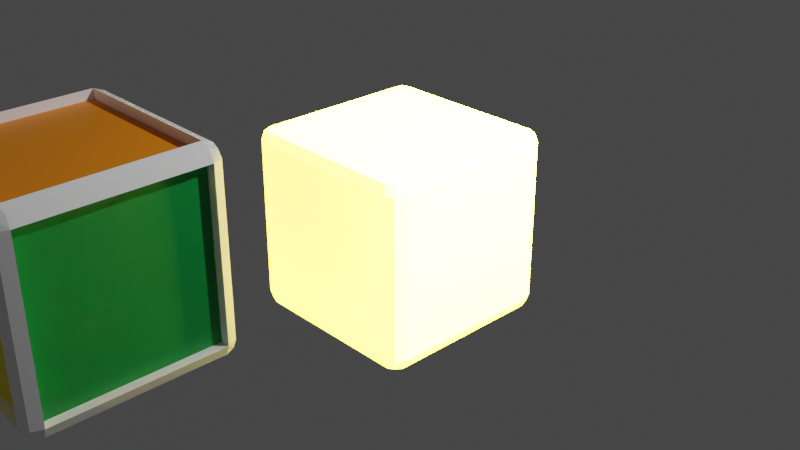 # Source: Kwadrat.blend  (saved by Blender 2.92.15; exported with 4.5.12 LTS)
import bpy
from mathutils import Matrix  # noqa: F401  (used for matrix-valued properties, if any)

bpy.ops.wm.read_factory_settings(use_empty=True)
scene = bpy.context.scene
scene.name = 'Scene'

# ---- collections
col_collection = bpy.data.collections.new('Collection'); scene.collection.children.link(col_collection)

# ---- materials (node trees are filled in below, after node groups)
mat_material = bpy.data.materials.new('Material')
mat_material.alpha_threshold = 0.0
mat_material.use_transparent_shadow = False
mat_material.line_color = (0.0, 0.0, 0.0, 1.0)
mat_white0 = bpy.data.materials.new('White0')
mat_white0.alpha_threshold = 0.0
mat_white0.use_transparent_shadow = False
mat_white0.line_color = (0.0, 0.0, 0.0, 1.0)
mat_yellow1 = bpy.data.materials.new('Yellow1')
mat_yellow1.use_transparent_shadow = False
mat_blue2 = bpy.data.materials.new('Blue2')
mat_blue2.use_transparent_shadow = False
mat_green3 = bpy.data.materials.new('Green3')
mat_green3.use_transparent_shadow = False
mat_red4 = bpy.data.materials.new('Red4')
mat_red4.use_transparent_shadow = False
mat_oragne5 = bpy.data.materials.new('Oragne5')
mat_oragne5.use_transparent_shadow = False
mat_blue6 = bpy.data.materials.new('Blue6')
mat_blue6.use_transparent_shadow = False

# ---- material node trees
mat_material.use_nodes = True; mat_material.node_tree.nodes.clear()
_N = mat_material.node_tree.nodes; _L = mat_material.node_tree.links
n0 = _N.new('ShaderNodeOutputMaterial'); n0.name = 'Material Output'; n0.location = (300, 300)
n1 = _N.new('ShaderNodeBsdfPrincipled'); n1.name = 'Principled BSDF'; n1.location = (10, 300)
n1.distribution = 'GGX'
n1.subsurface_method = 'BURLEY'
n1.inputs[0].default_value = (252.0, 234.0, 13.0, 1.0)
n1.inputs[2].default_value = 0.4
n1.inputs[3].default_value = 1.45
n1.inputs[27].default_value = (0.0, 0.0, 0.0, 1.0)
n1.inputs[28].default_value = 1.0
_L.new(n1.outputs[0], n0.inputs[0])
n0.is_active_output = True
mat_white0.use_nodes = True; mat_white0.node_tree.nodes.clear()
_N = mat_white0.node_tree.nodes; _L = mat_white0.node_tree.links
n0 = _N.new('ShaderNodeOutputMaterial'); n0.name = 'Material Output'; n0.location = (300, 300)
n1 = _N.new('ShaderNodeBsdfPrincipled'); n1.name = 'Principled BSDF'; n1.location = (10, 300)
n1.distribution = 'GGX'
n1.subsurface_method = 'BURLEY'
n1.inputs[0].default_value = (1.0, 1.0, 1.0, 1.0)
n1.inputs[2].default_value = 0.4
n1.inputs[3].default_value = 1.45
n1.inputs[27].default_value = (0.0, 0.0, 0.0, 1.0)
n1.inputs[28].default_value = 1.0
_L.new(n1.outputs[0], n0.inputs[0])
n0.is_active_output = True
mat_yellow1.use_nodes = True; mat_yellow1.node_tree.nodes.clear()
_N = mat_yellow1.node_tree.nodes; _L = mat_yellow1.node_tree.links
n0 = _N.new('ShaderNodeBsdfPrincipled'); n0.name = 'Principled BSDF'; n0.location = (10, 300)
n0.distribution = 'GGX'
n0.subsurface_method = 'BURLEY'
n0.inputs[0].default_value = (0.9734, 0.8228, 0.004025, 1.0)
n0.inputs[3].default_value = 1.45
n0.inputs[27].default_value = (0.0, 0.0, 0.0, 1.0)
n0.inputs[28].default_value = 1.0
n1 = _N.new('ShaderNodeOutputMaterial'); n1.name = 'Material Output'; n1.location = (300, 300)
_L.new(n0.outputs[0], n1.inputs[0])
n1.is_active_output = True
mat_blue2.use_nodes = True; mat_blue2.node_tree.nodes.clear()
_N = mat_blue2.node_tree.nodes; _L = mat_blue2.node_tree.links
n0 = _N.new('ShaderNodeBsdfPrincipled'); n0.name = 'Principled BSDF'; n0.location = (10, 300)
n0.distribution = 'GGX'
n0.subsurface_method = 'BURLEY'
n0.inputs[0].default_value = (0.0, 0.3419, 0.7605, 1.0)
n0.inputs[3].default_value = 1.45
n0.inputs[27].default_value = (0.0, 0.0, 0.0, 1.0)
n0.inputs[28].default_value = 1.0
n1 = _N.new('ShaderNodeOutputMaterial'); n1.name = 'Material Output'; n1.location = (300, 300)
_L.new(n0.outputs[0], n1.inputs[0])
n1.is_active_output = True
mat_green3.use_nodes = True; mat_green3.node_tree.nodes.clear()
_N = mat_green3.node_tree.nodes; _L = mat_green3.node_tree.links
n0 = _N.new('ShaderNodeBsdfPrincipled'); n0.name = 'Principled BSDF'; n0.location = (10, 300)
n0.distribution = 'GGX'
n0.subsurface_method = 'BURLEY'
n0.inputs[0].default_value = (0.0, 0.3005, 0.05127, 1.0)
n0.inputs[3].default_value = 1.45
n0.inputs[27].default_value = (0.0, 0.0, 0.0, 1.0)
n0.inputs[28].default_value = 1.0
n1 = _N.new('ShaderNodeOutputMaterial'); n1.name = 'Material Output'; n1.location = (300, 300)
_L.new(n0.outputs[0], n1.inputs[0])
n1.is_active_output = True
mat_red4.use_nodes = True; mat_red4.node_tree.nodes.clear()
_N = mat_red4.node_tree.nodes; _L = mat_red4.node_tree.links
n0 = _N.new('ShaderNodeBsdfPrincipled'); n0.name = 'Principled BSDF'; n0.location = (10, 300)
n0.distribution = 'GGX'
n0.subsurface_method = 'BURLEY'
n0.inputs[0].default_value = (0.7605, 0.001821, 0.006512, 1.0)
n0.inputs[3].default_value = 1.45
n0.inputs[27].default_value = (0.0, 0.0, 0.0, 1.0)
n0.inputs[28].default_value = 1.0
n1 = _N.new('ShaderNodeOutputMaterial'); n1.name = 'Material Output'; n1.location = (300, 300)
_L.new(n0.outputs[0], n1.inputs[0])
n1.is_active_output = True
mat_oragne5.use_nodes = True; mat_oragne5.node_tree.nodes.clear()
_N = mat_oragne5.node_tree.nodes; _L = mat_oragne5.node_tree.links
n0 = _N.new('ShaderNodeBsdfPrincipled'); n0.name = 'Principled BSDF'; n0.location = (10, 300)
n0.distribution = 'GGX'
n0.subsurface_method = 'BURLEY'
n0.inputs[0].default_value = (1.0, 0.2831, 0.0, 1.0)
n0.inputs[3].default_value = 1.45
n0.inputs[27].default_value = (0.0, 0.0, 0.0, 1.0)
n0.inputs[28].default_value = 1.0
n1 = _N.new('ShaderNodeOutputMaterial'); n1.name = 'Material Output'; n1.location = (300, 300)
_L.new(n0.outputs[0], n1.inputs[0])
n1.is_active_output = True
mat_blue6.use_nodes = True; mat_blue6.node_tree.nodes.clear()
_N = mat_blue6.node_tree.nodes; _L = mat_blue6.node_tree.links
n0 = _N.new('ShaderNodeBsdfPrincipled'); n0.name = 'Principled BSDF'; n0.location = (10, 300)
n0.distribution = 'GGX'
n0.subsurface_method = 'BURLEY'
n0.inputs[0].default_value = (0.02624, 0.02732, 0.2232, 1.0)
n0.inputs[3].default_value = 1.45
n0.inputs[27].default_value = (0.0, 0.0, 0.0, 1.0)
n0.inputs[28].default_value = 1.0
n1 = _N.new('ShaderNodeOutputMaterial'); n1.name = 'Material Output'; n1.location = (300, 300)
_L.new(n0.outputs[0], n1.inputs[0])
n1.is_active_output = True

# ---- world
world_world = bpy.data.worlds.new('World'); scene.world = world_world
world_world.use_nodes = True; world_world.node_tree.nodes.clear()
_N = world_world.node_tree.nodes; _L = world_world.node_tree.links
n0 = _N.new('ShaderNodeOutputWorld'); n0.name = 'World Output'; n0.location = (300, 300)
n1 = _N.new('ShaderNodeBackground'); n1.name = 'Background'; n1.location = (10, 300)
n1.inputs[0].default_value = (0.05088, 0.05088, 0.05088, 1.0)
_L.new(n1.outputs[0], n0.inputs[0])
n0.is_active_output = True
world_world.color = (0.05088, 0.05088, 0.05088)
world_world.use_sun_shadow = False
world_world.sun_shadow_jitter_overblur = 0.0

# ---- cameras
cam_camera = bpy.data.cameras.new('Camera')
cam_camera.clip_end = 100.0
cam_camera.ortho_scale = 7.314

# ---- lights
light_light = bpy.data.lights.new('Light', 'POINT')
light_light.transmission_factor = 0.0
light_light.energy = 1000.0
light_light.shadow_soft_size = 0.1
light_light.shadow_maximum_resolution = 0.006
light_light.use_absolute_resolution = True

# ---- meshes
me_cube = bpy.data.meshes.new('Cube')
me_cube.from_pydata([(1.0, 1.0, 1.0), (1.0, 1.0, -1.0), (1.0, -1.0, 1.0), (1.0, -1.0, -1.0), (-1.0, 1.0, 1.0), (-1.0, 1.0, -1.0), (-1.0, -1.0, 1.0), (-1.0, -1.0, -1.0)], [], [(0, 4, 6, 2), (3, 2, 6, 7), (7, 6, 4, 5), (5, 1, 3, 7), (1, 0, 2, 3), (5, 4, 0, 1)])
_uv = me_cube.uv_layers.new(name='UVMap')
_uv.uv.foreach_set('vector', [0.625, 0.5, 0.875, 0.5, 0.875, 0.75, 0.625, 0.75, 0.375, 0.75, 0.625, 0.75, 0.625, 1.0, 0.375, 1.0, 0.375, 0.0, 0.625, 0.0, 0.625, 0.25, 0.375, 0.25, 0.125, 0.5, 0.375, 0.5, 0.375, 0.75, 0.125, 0.75, 0.375, 0.5, 0.625, 0.5, 0.625, 0.75, 0.375, 0.75, 0.375, 0.25, 0.625, 0.25, 0.625, 0.5, 0.375, 0.5])
me_cube.materials.append(mat_material)
me_cube.use_remesh_preserve_volume = False
me_cube.use_remesh_preserve_attributes = False
me_cube.use_mirror_vertex_groups = False
me_cube.update()
me_cube_001 = bpy.data.meshes.new('Cube.001')
me_cube_001.from_pydata([(0.85, 1.0, 0.85), (0.85, 0.85, 1.0), (1.0, 0.85, 0.85), (0.85, 0.9561, 0.9561), (0.9366, 0.9366, 0.9366), (0.9561, 0.85, 0.9561), (0.9561, 0.9561, 0.85), (0.85, 0.85, -1.0), (0.85, 1.0, -0.85), (1.0, 0.85, -0.85), (0.85, 0.9561, -0.9561), (0.9366, 0.9366, -0.9366), (0.9561, 0.9561, -0.85), (0.9561, 0.85, -0.9561), (1.0, -0.85, 0.85), (0.85, -0.85, 1.0), (0.85, -1.0, 0.85), (0.9561, -0.85, 0.9561), (0.9366, -0.9366, 0.9366), (0.85, -0.9561, 0.9561), (0.9561, -0.9561, 0.85), (1.0, -0.85, -0.85), (0.85, -1.0, -0.85), (0.85, -0.85, -1.0), (0.9561, -0.9561, -0.85), (0.9366, -0.9366, -0.9366), (0.85, -0.9561, -0.9561), (0.9561, -0.85, -0.9561), (-0.85, 1.0, 0.85), (-1.0, 0.85, 0.85), (-0.85, 0.85, 1.0), (-0.9561, 0.9561, 0.85), (-0.9366, 0.9366, 0.9366), (-0.9561, 0.85, 0.9561), (-0.85, 0.9561, 0.9561), (-1.0, 0.85, -0.85), (-0.85, 1.0, -0.85), (-0.85, 0.85, -1.0), (-0.9561, 0.9561, -0.85), (-0.9366, 0.9366, -0.9366), (-0.85, 0.9561, -0.9561), (-0.9561, 0.85, -0.9561), (-1.0, -0.85, 0.85), (-0.85, -1.0, 0.85), (-0.85, -0.85, 1.0), (-0.9561, -0.9561, 0.85), (-0.9366, -0.9366, 0.9366), (-0.85, -0.9561, 0.9561), (-0.9561, -0.85, 0.9561), (-0.85, -0.85, -1.0), (-0.85, -1.0, -0.85), (-1.0, -0.85, -0.85), (-0.85, -0.9561, -0.9561), (-0.9366, -0.9366, -0.9366), (-0.9561, -0.9561, -0.85), (-0.9561, -0.85, -0.9561), (-0.85, 0.85, -0.8986), (-0.85, -0.85, -0.8986), (-0.8986, -0.85, -0.85), (-0.8986, 0.85, -0.85), (0.85, 0.85, -0.8986), (-0.85, 0.8986, -0.85), (0.85, 0.8986, -0.85), (0.8986, 0.85, 0.85), (0.8986, 0.85, -0.85), (0.85, 0.8986, 0.85), (-0.85, -0.8986, -0.85), (-0.85, -0.8986, 0.85), (-0.8986, -0.85, 0.85), (0.85, -0.8986, 0.85), (0.85, -0.8986, -0.85), (0.8986, -0.85, -0.85), (0.8986, -0.85, 0.85), (-0.85, 0.8986, 0.85), (-0.8986, 0.85, 0.85), (0.85, -0.85, 0.8986), (-0.85, -0.85, 0.8986), (0.85, 0.85, 0.8986), (0.85, -0.85, -0.8986), (-0.85, 0.85, 0.8986)], [], [(36, 28, 73, 61), (49, 37, 56, 57), (42, 29, 74, 68), (14, 21, 71, 72), (15, 1, 77, 75), (0, 3, 4, 6), (1, 5, 4, 3), (2, 6, 4, 5), (7, 10, 11, 13), (8, 12, 11, 10), (9, 13, 11, 12), (14, 17, 18, 20), (15, 19, 18, 17), (16, 20, 18, 19), (21, 24, 25, 27), (22, 26, 25, 24), (23, 27, 25, 26), (28, 31, 32, 34), (29, 33, 32, 31), (30, 34, 32, 33), (35, 38, 39, 41), (36, 40, 39, 38), (37, 41, 39, 40), (42, 45, 46, 48), (43, 47, 46, 45), (44, 48, 46, 47), (49, 52, 53, 55), (50, 54, 53, 52), (51, 55, 53, 54), (37, 49, 55, 41), (41, 55, 51, 35), (7, 37, 40, 10), (10, 40, 36, 8), (2, 9, 12, 6), (6, 12, 8, 0), (50, 43, 45, 54), (54, 45, 42, 51), (16, 22, 24, 20), (20, 24, 21, 14), (28, 36, 38, 31), (31, 38, 35, 29), (15, 44, 47, 19), (19, 47, 43, 16), (1, 15, 17, 5), (5, 17, 14, 2), (49, 23, 26, 52), (52, 26, 22, 50), (44, 30, 33, 48), (48, 33, 29, 42), (30, 1, 3, 34), (34, 3, 0, 28), (23, 7, 13, 27), (27, 13, 9, 21), (9, 2, 63, 64), (56, 60, 78, 57), (58, 68, 74, 59), (70, 69, 67, 66), (77, 79, 76, 75), (64, 63, 72, 71), (61, 73, 65, 62), (1, 30, 79, 77), (0, 8, 62, 65), (2, 14, 72, 63), (43, 50, 66, 67), (23, 49, 57, 78), (35, 51, 58, 59), (29, 35, 59, 74), (28, 0, 65, 73), (37, 7, 60, 56), (44, 15, 75, 76), (7, 23, 78, 60), (51, 42, 68, 58), (50, 22, 70, 66), (22, 16, 69, 70), (30, 44, 76, 79), (8, 36, 61, 62), (16, 43, 67, 69), (21, 9, 64, 71)])
me_cube_001.polygons.foreach_set('material_index', [0, 0, 0, 0, 0, 0, 0, 0, 0, 0, 0, 0, 0, 0, 0, 0, 0, 0, 0, 0, 0, 0, 0, 0, 0, 0, 0, 0, 0, 0, 0, 0, 0, 0, 0, 0, 0, 0, 0, 0, 0, 0, 0, 0, 0, 0, 0, 0, 0, 0, 0, 0, 0, 0, 6, 2, 1, 5, 3, 4, 0, 0, 0, 0, 0, 0, 0, 0, 0, 0, 0, 0, 0, 0, 0, 0, 0, 0])
_uv = me_cube_001.uv_layers.new(name='UVMap')
_uv.uv.foreach_set('vector', [0.3938, 0.2688, 0.6063, 0.2688, 0.6063, 0.2688, 0.3938, 0.2688, 0.1438, 0.7313, 0.1437, 0.5188, 0.1437, 0.5188, 0.1438, 0.7313, 0.6063, 0.01875, 0.6063, 0.2313, 0.6063, 0.2313, 0.6063, 0.01875, 0.6063, 0.7313, 0.3938, 0.7313, 0.3938, 0.7313, 0.6063, 0.7313, 0.6438, 0.7313, 0.6438, 0.5188, 0.6438, 0.5188, 0.6438, 0.7313, 0.6063, 0.4813, 0.625, 0.4812, 0.6224, 0.5, 0.6062, 0.5, 0.6438, 0.5188, 0.625, 0.5188, 0.6224, 0.5, 0.6438, 0.5, 0.6063, 0.5188, 0.6062, 0.5, 0.6224, 0.5, 0.625, 0.5188, 0.3563, 0.5188, 0.3563, 0.5, 0.375, 0.5026, 0.375, 0.5188, 0.3938, 0.4813, 0.3938, 0.5, 0.375, 0.5026, 0.375, 0.4812, 0.3938, 0.5188, 0.375, 0.5188, 0.375, 0.5026, 0.3938, 0.5, 0.6063, 0.7313, 0.625, 0.7313, 0.625, 0.7474, 0.6062, 0.75, 0.6438, 0.7313, 0.6438, 0.75, 0.625, 0.7474, 0.625, 0.7313, 0.6063, 0.7688, 0.6062, 0.75, 0.625, 0.7474, 0.625, 0.7688, 0.3938, 0.7313, 0.3938, 0.75, 0.3776, 0.75, 0.375, 0.7313, 0.3938, 0.7688, 0.375, 0.7688, 0.3776, 0.75, 0.3938, 0.75, 0.3563, 0.7313, 0.375, 0.7313, 0.3776, 0.75, 0.3563, 0.75, 0.6063, 0.2688, 0.6062, 0.25, 0.6171, 0.25, 0.625, 0.2688, 0.6063, 0.2313, 0.625, 0.2313, 0.625, 0.2421, 0.6062, 0.25, 0.8563, 0.5188, 0.8562, 0.5, 0.8671, 0.5, 0.875, 0.5188, 0.3938, 0.2313, 0.3938, 0.25, 0.3829, 0.25, 0.375, 0.2313, 0.3938, 0.2688, 0.375, 0.2688, 0.375, 0.2579, 0.3938, 0.25, 0.1437, 0.5188, 0.125, 0.5188, 0.125, 0.5079, 0.1437, 0.5, 0.6063, 0.01875, 0.6062, 0.0, 0.6171, 0.0, 0.625, 0.01875, 0.6063, 0.9813, 0.625, 0.9812, 0.625, 0.9921, 0.6062, 1.0, 0.8563, 0.7313, 0.875, 0.7313, 0.875, 0.7421, 0.8562, 0.75, 0.1438, 0.7313, 0.1437, 0.75, 0.1329, 0.75, 0.125, 0.7313, 0.3938, 0.9813, 0.3938, 1.0, 0.3829, 1.0, 0.375, 0.9812, 0.3938, 0.01875, 0.375, 0.01875, 0.375, 0.007925, 0.3938, 0.0, 0.1437, 0.5188, 0.1438, 0.7313, 0.125, 0.7313, 0.125, 0.5188, 0.375, 0.2313, 0.375, 0.01875, 0.3938, 0.01875, 0.3938, 0.2313, 0.3563, 0.5188, 0.1437, 0.5188, 0.1437, 0.5, 0.3563, 0.5, 0.375, 0.4812, 0.375, 0.2688, 0.3938, 0.2688, 0.3938, 0.4813, 0.6063, 0.5188, 0.3938, 0.5188, 0.3938, 0.5, 0.6062, 0.5, 0.6062, 0.5, 0.3938, 0.5, 0.3938, 0.4813, 0.6063, 0.4813, 0.3938, 0.9813, 0.6063, 0.9813, 0.6062, 1.0, 0.3938, 1.0, 0.3938, 0.0, 0.6062, 0.0, 0.6063, 0.01875, 0.3938, 0.01875, 0.6063, 0.7688, 0.3938, 0.7688, 0.3938, 0.75, 0.6062, 0.75, 0.6062, 0.75, 0.3938, 0.75, 0.3938, 0.7313, 0.6063, 0.7313, 0.6063, 0.2688, 0.3938, 0.2688, 0.3938, 0.25, 0.6062, 0.25, 0.6062, 0.25, 0.3938, 0.25, 0.3938, 0.2313, 0.6063, 0.2313, 0.6438, 0.7313, 0.8563, 0.7313, 0.8562, 0.75, 0.6438, 0.75, 0.625, 0.7688, 0.625, 0.9812, 0.6063, 0.9813, 0.6063, 0.7688, 0.6438, 0.5188, 0.6438, 0.7313, 0.625, 0.7313, 0.625, 0.5188, 0.625, 0.5188, 0.625, 0.7313, 0.6063, 0.7313, 0.6063, 0.5188, 0.1438, 0.7313, 0.3563, 0.7313, 0.3563, 0.75, 0.1437, 0.75, 0.375, 0.9812, 0.375, 0.7688, 0.3938, 0.7688, 0.3938, 0.9813, 0.8563, 0.7313, 0.8563, 0.5188, 0.875, 0.5188, 0.875, 0.7313, 0.625, 0.01875, 0.625, 0.2313, 0.6063, 0.2313, 0.6063, 0.01875, 0.8563, 0.5188, 0.6438, 0.5188, 0.6438, 0.5, 0.8562, 0.5, 0.625, 0.2688, 0.625, 0.4812, 0.6063, 0.4813, 0.6063, 0.2688, 0.3563, 0.7313, 0.3563, 0.5188, 0.375, 0.5188, 0.375, 0.7313, 0.375, 0.7313, 0.375, 0.5188, 0.3938, 0.5188, 0.3938, 0.7313, 0.3938, 0.5188, 0.6063, 0.5188, 0.6063, 0.5188, 0.3938, 0.5188, 0.1437, 0.5188, 0.3563, 0.5188, 0.3563, 0.7313, 0.1438, 0.7313, 0.3938, 0.01875, 0.6063, 0.01875, 0.6063, 0.2313, 0.3938, 0.2313, 0.3938, 0.7688, 0.6063, 0.7688, 0.6063, 0.9813, 0.3938, 0.9813, 0.6438, 0.5188, 0.8563, 0.5188, 0.8563, 0.7313, 0.6438, 0.7313, 0.3938, 0.5188, 0.6063, 0.5188, 0.6063, 0.7313, 0.3938, 0.7313, 0.3938, 0.2688, 0.6063, 0.2688, 0.6063, 0.4813, 0.3938, 0.4813, 0.6438, 0.5188, 0.8563, 0.5188, 0.8563, 0.5188, 0.6438, 0.5188, 0.6063, 0.4813, 0.3938, 0.4813, 0.3938, 0.4813, 0.6063, 0.4813, 0.6063, 0.5188, 0.6063, 0.7313, 0.6063, 0.7313, 0.6063, 0.5188, 0.6063, 0.9813, 0.3938, 0.9813, 0.3938, 0.9813, 0.6063, 0.9813, 0.3563, 0.7313, 0.1438, 0.7313, 0.1438, 0.7313, 0.3563, 0.7313, 0.3938, 0.2313, 0.3938, 0.01875, 0.3938, 0.01875, 0.3938, 0.2313, 0.6063, 0.2313, 0.3938, 0.2313, 0.3938, 0.2313, 0.6063, 0.2313, 0.6063, 0.2688, 0.6063, 0.4813, 0.6063, 0.4813, 0.6063, 0.2688, 0.1437, 0.5188, 0.3563, 0.5188, 0.3563, 0.5188, 0.1437, 0.5188, 0.8563, 0.7313, 0.6438, 0.7313, 0.6438, 0.7313, 0.8563, 0.7313, 0.3563, 0.5188, 0.3563, 0.7313, 0.3563, 0.7313, 0.3563, 0.5188, 0.3938, 0.01875, 0.6063, 0.01875, 0.6063, 0.01875, 0.3938, 0.01875, 0.3938, 0.9813, 0.3938, 0.7688, 0.3938, 0.7688, 0.3938, 0.9813, 0.3938, 0.7688, 0.6063, 0.7688, 0.6063, 0.7688, 0.3938, 0.7688, 0.8563, 0.5188, 0.8563, 0.7313, 0.8563, 0.7313, 0.8563, 0.5188, 0.3938, 0.4813, 0.3938, 0.2688, 0.3938, 0.2688, 0.3938, 0.4813, 0.6063, 0.7688, 0.6063, 0.9813, 0.6063, 0.9813, 0.6063, 0.7688, 0.3938, 0.7313, 0.3938, 0.5188, 0.3938, 0.5188, 0.3938, 0.7313])
me_cube_001.materials.append(mat_white0)
me_cube_001.materials.append(mat_yellow1)
me_cube_001.materials.append(mat_blue2)
me_cube_001.materials.append(mat_green3)
me_cube_001.materials.append(mat_red4)
me_cube_001.materials.append(mat_oragne5)
me_cube_001.materials.append(mat_blue6)
me_cube_001.use_remesh_preserve_volume = False
me_cube_001.use_remesh_preserve_attributes = False
me_cube_001.use_mirror_vertex_groups = False
me_cube_001.update()

# ---- objects
ob_cube = bpy.data.objects.new('Cube', me_cube)
ob_light = bpy.data.objects.new('Light', light_light)
ob_camera = bpy.data.objects.new('Camera', cam_camera)
ob_cube_001 = bpy.data.objects.new('Cube.001', me_cube_001)

# ---- transforms, parenting, visibility, modifiers, constraints
ob_cube.location = (0.0, 0.0, 0.0)
ob_cube.lock_rotations_4d = False
ob_cube.empty_display_type = 'ARROWS'
ob_cube.lineart.crease_threshold = 0.0
_m = ob_cube.modifiers.new('Bevel', 'BEVEL')
_m.width = 0.15
_m.width_pct = 0.15
_m.segments = 2
ob_light.location = (4.076, 1.005, 5.904)
ob_light.rotation_euler = (0.6503, 0.05522, 1.866)
ob_light.lock_rotations_4d = False
ob_light.empty_display_type = 'ARROWS'
ob_light.color = (0.0, 0.0, 0.0, 0.0)
ob_light.lineart.crease_threshold = 0.0
ob_camera.location = (7.359, -6.926, 4.958)
ob_camera.rotation_euler = (1.109, 0.0, 0.8149)
ob_camera.lock_rotations_4d = False
ob_camera.empty_display_type = 'ARROWS'
ob_camera.color = (0.0, 0.0, 0.0, 0.0)
ob_camera.display_type = 'WIRE'
ob_camera.lineart.crease_threshold = 0.0
ob_cube_001.location = (-0.5024, -3.32, 0.6433)
ob_cube_001.lock_rotations_4d = False
ob_cube_001.empty_display_type = 'ARROWS'
ob_cube_001.lineart.crease_threshold = 0.0

# ---- collection membership
col_collection.objects.link(ob_cube)
col_collection.objects.link(ob_light)
col_collection.objects.link(ob_camera)
col_collection.objects.link(ob_cube_001)

# ---- scene / render settings (as saved in the file)
scene.camera = ob_camera
scene.frame_start = 1; scene.frame_end = 250; scene.frame_set(1)
scene.render.engine = 'BLENDER_EEVEE_NEXT'
scene.render.use_high_quality_normals = True
scene.cycles.use_denoising = False
scene.cycles.samples = 128
scene.cycles.sampling_pattern = 'TABULATED_SOBOL'
scene.cycles.use_adaptive_sampling = False
scene.cycles.use_light_tree = False
scene.view_settings.view_transform = 'Filmic'
bpy.context.view_layer.update()
